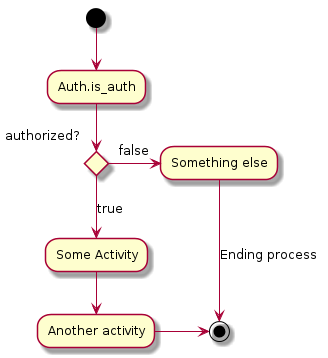

The diagram above was rendered by PlantUML. Its source (embedded in the PNG):
@startuml

    (*) --> "Auth.is_auth"

    if "Is authorized?" then
      -->[true] "Some Activity"
      --> "Another activity"
      -right-> (*)
    else
      ->[false] "Something else"
      -->[Ending process] (*)
    endif

@enduml